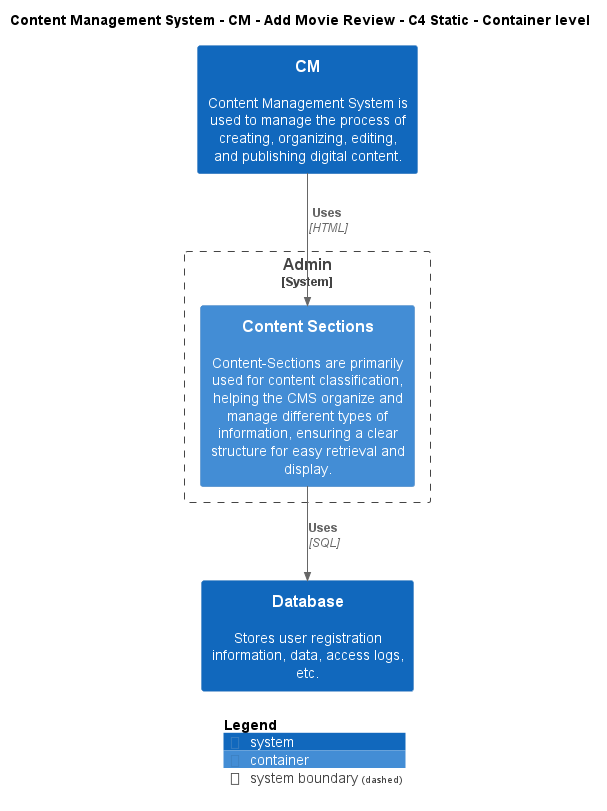

The diagram above was rendered by PlantUML. Its source (embedded in the PNG):
@startuml
!include ..\..\..\..\..\.c4s\C4_Container.puml

AddElementTag("c4interflow:lifecycle:new", $bgColor=green, $fontColor=#ffffff, $borderColor=green, $shadowing="False")
AddElementTag("c4interflow:lifecycle:changed", $bgColor=orange, $fontColor=#ffffff, $borderColor=orange, $shadowing="False")
AddElementTag("c4interflow:lifecycle:removed", $bgColor=red, $fontColor=#ffffff, $borderColor=red, $shadowing="False")

AddRelTag("c4interflow:lifecycle:new", $textColor=green, $lineColor=green)
AddRelTag("c4interflow:lifecycle:changed", $textColor=orange, $lineColor=orange)
AddRelTag("c4interflow:lifecycle:removed", $textColor=red, $lineColor=red)

SHOW_PERSON_PORTRAIT()
LAYOUT_TOP_DOWN()

skinparam linetype polyline

title Content Management System - CM - Add Movie Review - C4 Static - Container level

System(ContentManagementSystem.SoftwareSystems.CM, "CM", "Content Management System is used to manage the process of creating, organizing, editing, and publishing digital content.")

System_Boundary(ContentManagementSystem.SoftwareSystems.Admin, "Admin") {
    Container(ContentManagementSystem.SoftwareSystems.Admin.Containers.ContentSections, "Content Sections", "", "Content-Sections are primarily used for content classification, helping the CMS organize and manage different types of information, ensuring a clear structure for easy retrieval and display.")
}
System(ContentManagementSystem.SoftwareSystems.Database, "Database", "Stores user registration information, data, access logs, etc.")

Rel(ContentManagementSystem.SoftwareSystems.CM, ContentManagementSystem.SoftwareSystems.Admin.Containers.ContentSections, "Uses", "HTML", $tags="protocol:html")
Rel(ContentManagementSystem.SoftwareSystems.Admin.Containers.ContentSections, ContentManagementSystem.SoftwareSystems.Database, "Uses", "SQL", $tags="protocol:sql")


SHOW_LEGEND()
@enduml